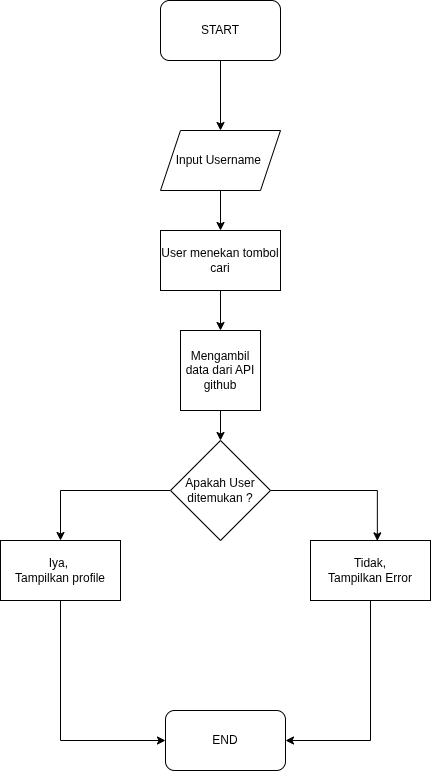

The diagram above was exported from draw.io. Its source (the exported page's mxGraphModel, read from the mxfile embedded in the PNG):
<mxGraphModel dx="1953" dy="1050" grid="1" gridSize="10" guides="1" tooltips="1" connect="1" arrows="1" fold="1" page="1" pageScale="1" pageWidth="850" pageHeight="1100" math="0" shadow="0">
  <root>
    <mxCell id="0" />
    <mxCell id="1" parent="0" />
    <mxCell id="JLzQNVM8FX7FlsmA9j9d-3" edge="1" parent="1" source="JLzQNVM8FX7FlsmA9j9d-1" style="edgeStyle=orthogonalEdgeStyle;rounded=0;orthogonalLoop=1;jettySize=auto;html=1;entryX=0.5;entryY=0;entryDx=0;entryDy=0;" target="JLzQNVM8FX7FlsmA9j9d-2">
      <mxGeometry relative="1" as="geometry" />
    </mxCell>
    <mxCell id="JLzQNVM8FX7FlsmA9j9d-1" parent="1" style="rounded=1;whiteSpace=wrap;html=1;" value="START" vertex="1">
      <mxGeometry height="60" width="120" x="350" y="110" as="geometry" />
    </mxCell>
    <mxCell id="JLzQNVM8FX7FlsmA9j9d-5" edge="1" parent="1" source="JLzQNVM8FX7FlsmA9j9d-2" style="edgeStyle=orthogonalEdgeStyle;rounded=0;orthogonalLoop=1;jettySize=auto;html=1;exitX=0.5;exitY=1;exitDx=0;exitDy=0;entryX=0.5;entryY=0;entryDx=0;entryDy=0;" target="JLzQNVM8FX7FlsmA9j9d-4">
      <mxGeometry relative="1" as="geometry" />
    </mxCell>
    <mxCell id="JLzQNVM8FX7FlsmA9j9d-2" parent="1" style="shape=parallelogram;perimeter=parallelogramPerimeter;whiteSpace=wrap;html=1;fixedSize=1;" value="Input Username&amp;nbsp;" vertex="1">
      <mxGeometry height="60" width="120" x="350" y="240" as="geometry" />
    </mxCell>
    <mxCell id="JLzQNVM8FX7FlsmA9j9d-7" edge="1" parent="1" source="JLzQNVM8FX7FlsmA9j9d-4" style="edgeStyle=orthogonalEdgeStyle;rounded=0;orthogonalLoop=1;jettySize=auto;html=1;exitX=0.5;exitY=1;exitDx=0;exitDy=0;entryX=0.5;entryY=0;entryDx=0;entryDy=0;" target="JLzQNVM8FX7FlsmA9j9d-6">
      <mxGeometry relative="1" as="geometry" />
    </mxCell>
    <mxCell id="JLzQNVM8FX7FlsmA9j9d-4" parent="1" style="rounded=0;whiteSpace=wrap;html=1;" value="User menekan tombol cari" vertex="1">
      <mxGeometry height="60" width="120" x="350" y="340" as="geometry" />
    </mxCell>
    <mxCell id="JLzQNVM8FX7FlsmA9j9d-9" edge="1" parent="1" source="JLzQNVM8FX7FlsmA9j9d-6" style="edgeStyle=orthogonalEdgeStyle;rounded=0;orthogonalLoop=1;jettySize=auto;html=1;exitX=0.5;exitY=1;exitDx=0;exitDy=0;entryX=0.5;entryY=0;entryDx=0;entryDy=0;" target="JLzQNVM8FX7FlsmA9j9d-8">
      <mxGeometry relative="1" as="geometry" />
    </mxCell>
    <mxCell id="JLzQNVM8FX7FlsmA9j9d-6" parent="1" style="whiteSpace=wrap;html=1;aspect=fixed;" value="Mengambil data dari API github" vertex="1">
      <mxGeometry height="80" width="80" x="370" y="440" as="geometry" />
    </mxCell>
    <mxCell id="JLzQNVM8FX7FlsmA9j9d-10" edge="1" parent="1" source="JLzQNVM8FX7FlsmA9j9d-8" style="edgeStyle=orthogonalEdgeStyle;rounded=0;orthogonalLoop=1;jettySize=auto;html=1;exitX=0;exitY=0.5;exitDx=0;exitDy=0;entryX=0.5;entryY=0;entryDx=0;entryDy=0;" target="JLzQNVM8FX7FlsmA9j9d-11">
      <mxGeometry relative="1" as="geometry">
        <mxPoint x="250" y="640" as="targetPoint" />
      </mxGeometry>
    </mxCell>
    <mxCell id="JLzQNVM8FX7FlsmA9j9d-13" edge="1" parent="1" source="JLzQNVM8FX7FlsmA9j9d-8" style="edgeStyle=orthogonalEdgeStyle;rounded=0;orthogonalLoop=1;jettySize=auto;html=1;exitX=1;exitY=0.5;exitDx=0;exitDy=0;entryX=0.557;entryY=0.006;entryDx=0;entryDy=0;entryPerimeter=0;" target="JLzQNVM8FX7FlsmA9j9d-12">
      <mxGeometry relative="1" as="geometry">
        <mxPoint x="569.9999999999998" y="600.3333333333335" as="targetPoint" />
      </mxGeometry>
    </mxCell>
    <mxCell id="JLzQNVM8FX7FlsmA9j9d-8" parent="1" style="rhombus;whiteSpace=wrap;html=1;" value="Apakah User ditemukan ?" vertex="1">
      <mxGeometry height="100" width="100" x="360" y="550" as="geometry" />
    </mxCell>
    <mxCell id="JLzQNVM8FX7FlsmA9j9d-16" edge="1" parent="1" source="JLzQNVM8FX7FlsmA9j9d-11" style="edgeStyle=orthogonalEdgeStyle;rounded=0;orthogonalLoop=1;jettySize=auto;html=1;entryX=0;entryY=0.5;entryDx=0;entryDy=0;" target="JLzQNVM8FX7FlsmA9j9d-14">
      <mxGeometry relative="1" as="geometry">
        <Array as="points">
          <mxPoint x="250" y="850" />
        </Array>
      </mxGeometry>
    </mxCell>
    <mxCell id="JLzQNVM8FX7FlsmA9j9d-11" parent="1" style="rounded=0;whiteSpace=wrap;html=1;" value="Iya,&amp;nbsp;&lt;div&gt;Tampilkan profile&lt;/div&gt;" vertex="1">
      <mxGeometry height="60" width="120" x="190" y="650" as="geometry" />
    </mxCell>
    <mxCell id="JLzQNVM8FX7FlsmA9j9d-15" edge="1" parent="1" source="JLzQNVM8FX7FlsmA9j9d-12" style="edgeStyle=orthogonalEdgeStyle;rounded=0;orthogonalLoop=1;jettySize=auto;html=1;entryX=1;entryY=0.5;entryDx=0;entryDy=0;" target="JLzQNVM8FX7FlsmA9j9d-14">
      <mxGeometry relative="1" as="geometry">
        <Array as="points">
          <mxPoint x="560" y="850" />
        </Array>
      </mxGeometry>
    </mxCell>
    <mxCell id="JLzQNVM8FX7FlsmA9j9d-12" parent="1" style="rounded=0;whiteSpace=wrap;html=1;" value="Tidak,&lt;div&gt;Tampilkan Error&lt;/div&gt;" vertex="1">
      <mxGeometry height="60" width="120" x="500" y="650" as="geometry" />
    </mxCell>
    <mxCell id="JLzQNVM8FX7FlsmA9j9d-14" parent="1" style="rounded=1;whiteSpace=wrap;html=1;" value="END" vertex="1">
      <mxGeometry height="60" width="120" x="355" y="820" as="geometry" />
    </mxCell>
  </root>
</mxGraphModel>